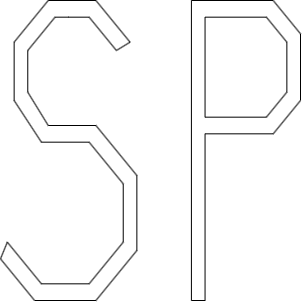

The diagram above was exported from draw.io. Its source (the exported page's mxGraphModel, read from the mxfile embedded in the PNG):
<mxGraphModel dx="819" dy="422" grid="1" gridSize="10" guides="1" tooltips="1" connect="1" arrows="1" fold="1" page="1" pageScale="1" pageWidth="850" pageHeight="1100" math="0" shadow="0">
  <root>
    <mxCell id="0" />
    <mxCell id="1" parent="0" />
    <mxCell id="gA0Sbd04sslmEq1r2UMb-47" value="" style="group" vertex="1" connectable="0" parent="1">
      <mxGeometry x="230" y="200" width="300" height="300" as="geometry" />
    </mxCell>
    <mxCell id="gA0Sbd04sslmEq1r2UMb-31" value="" style="group;flipV=1;flipH=1;" vertex="1" connectable="0" parent="gA0Sbd04sslmEq1r2UMb-47">
      <mxGeometry width="136.36363636363635" height="300" as="geometry" />
    </mxCell>
    <mxCell id="gA0Sbd04sslmEq1r2UMb-2" value="" style="endArrow=none;html=1;rounded=0;" edge="1" parent="gA0Sbd04sslmEq1r2UMb-31">
      <mxGeometry width="50" height="50" relative="1" as="geometry">
        <mxPoint x="122.72727272727272" y="241.66666666666669" as="sourcePoint" />
        <mxPoint x="88.63636363636363" y="283.33333333333337" as="targetPoint" />
      </mxGeometry>
    </mxCell>
    <mxCell id="gA0Sbd04sslmEq1r2UMb-3" value="" style="endArrow=none;html=1;rounded=0;" edge="1" parent="gA0Sbd04sslmEq1r2UMb-31">
      <mxGeometry width="50" height="50" relative="1" as="geometry">
        <mxPoint x="40.90909090909091" y="283.33333333333337" as="sourcePoint" />
        <mxPoint x="88.63636363636363" y="283.33333333333337" as="targetPoint" />
      </mxGeometry>
    </mxCell>
    <mxCell id="gA0Sbd04sslmEq1r2UMb-4" value="" style="endArrow=none;html=1;rounded=0;" edge="1" parent="gA0Sbd04sslmEq1r2UMb-31">
      <mxGeometry width="50" height="50" relative="1" as="geometry">
        <mxPoint x="6.8181818181818175" y="241.66666666666669" as="sourcePoint" />
        <mxPoint x="40.90909090909091" y="283.33333333333337" as="targetPoint" />
      </mxGeometry>
    </mxCell>
    <mxCell id="gA0Sbd04sslmEq1r2UMb-5" value="" style="endArrow=none;html=1;rounded=0;" edge="1" parent="gA0Sbd04sslmEq1r2UMb-31">
      <mxGeometry width="50" height="50" relative="1" as="geometry">
        <mxPoint x="122.72727272727272" y="183.33333333333334" as="sourcePoint" />
        <mxPoint x="122.72727272727272" y="241.66666666666669" as="targetPoint" />
      </mxGeometry>
    </mxCell>
    <mxCell id="gA0Sbd04sslmEq1r2UMb-6" value="" style="endArrow=none;html=1;rounded=0;" edge="1" parent="gA0Sbd04sslmEq1r2UMb-31">
      <mxGeometry width="50" height="50" relative="1" as="geometry">
        <mxPoint x="122.72727272727272" y="183.33333333333334" as="sourcePoint" />
        <mxPoint x="88.63636363636363" y="141.66666666666669" as="targetPoint" />
      </mxGeometry>
    </mxCell>
    <mxCell id="gA0Sbd04sslmEq1r2UMb-7" value="" style="endArrow=none;html=1;rounded=0;" edge="1" parent="gA0Sbd04sslmEq1r2UMb-31">
      <mxGeometry width="50" height="50" relative="1" as="geometry">
        <mxPoint x="40.90909090909091" y="141.66666666666669" as="sourcePoint" />
        <mxPoint x="88.63636363636363" y="141.66666666666669" as="targetPoint" />
      </mxGeometry>
    </mxCell>
    <mxCell id="gA0Sbd04sslmEq1r2UMb-8" value="" style="endArrow=none;html=1;rounded=0;" edge="1" parent="gA0Sbd04sslmEq1r2UMb-31">
      <mxGeometry width="50" height="50" relative="1" as="geometry">
        <mxPoint x="13.636363636363635" y="100" as="sourcePoint" />
        <mxPoint x="40.90909090909091" y="141.66666666666669" as="targetPoint" />
      </mxGeometry>
    </mxCell>
    <mxCell id="gA0Sbd04sslmEq1r2UMb-9" value="" style="endArrow=none;html=1;rounded=0;" edge="1" parent="gA0Sbd04sslmEq1r2UMb-31">
      <mxGeometry width="50" height="50" relative="1" as="geometry">
        <mxPoint x="13.636363636363635" y="41.66666666666667" as="sourcePoint" />
        <mxPoint x="13.636363636363635" y="100" as="targetPoint" />
      </mxGeometry>
    </mxCell>
    <mxCell id="gA0Sbd04sslmEq1r2UMb-10" value="" style="endArrow=none;html=1;rounded=0;" edge="1" parent="gA0Sbd04sslmEq1r2UMb-31">
      <mxGeometry width="50" height="50" relative="1" as="geometry">
        <mxPoint x="47.72727272727273" as="sourcePoint" />
        <mxPoint x="13.636363636363635" y="41.66666666666667" as="targetPoint" />
      </mxGeometry>
    </mxCell>
    <mxCell id="gA0Sbd04sslmEq1r2UMb-11" value="" style="endArrow=none;html=1;rounded=0;" edge="1" parent="gA0Sbd04sslmEq1r2UMb-31">
      <mxGeometry width="50" height="50" relative="1" as="geometry">
        <mxPoint x="47.72727272727273" as="sourcePoint" />
        <mxPoint x="95.45454545454545" as="targetPoint" />
      </mxGeometry>
    </mxCell>
    <mxCell id="gA0Sbd04sslmEq1r2UMb-13" value="" style="endArrow=none;html=1;rounded=0;" edge="1" parent="gA0Sbd04sslmEq1r2UMb-31">
      <mxGeometry width="50" height="50" relative="1" as="geometry">
        <mxPoint x="95.45454545454545" as="sourcePoint" />
        <mxPoint x="129.54545454545453" y="41.66666666666667" as="targetPoint" />
      </mxGeometry>
    </mxCell>
    <mxCell id="gA0Sbd04sslmEq1r2UMb-16" value="" style="endArrow=none;html=1;rounded=0;" edge="1" parent="gA0Sbd04sslmEq1r2UMb-31">
      <mxGeometry width="50" height="50" relative="1" as="geometry">
        <mxPoint x="68.18181818181817" y="16.666666666666668" as="sourcePoint" />
        <mxPoint x="88.63636363636363" y="16.666666666666668" as="targetPoint" />
      </mxGeometry>
    </mxCell>
    <mxCell id="gA0Sbd04sslmEq1r2UMb-17" value="" style="endArrow=none;html=1;rounded=0;" edge="1" parent="gA0Sbd04sslmEq1r2UMb-31">
      <mxGeometry width="50" height="50" relative="1" as="geometry">
        <mxPoint x="88.63636363636363" y="16.666666666666668" as="sourcePoint" />
        <mxPoint x="115.9090909090909" y="50" as="targetPoint" />
      </mxGeometry>
    </mxCell>
    <mxCell id="gA0Sbd04sslmEq1r2UMb-19" value="" style="endArrow=none;html=1;rounded=0;" edge="1" parent="gA0Sbd04sslmEq1r2UMb-31">
      <mxGeometry width="50" height="50" relative="1" as="geometry">
        <mxPoint x="54.54545454545454" y="16.666666666666668" as="sourcePoint" />
        <mxPoint x="68.18181818181817" y="16.666666666666668" as="targetPoint" />
      </mxGeometry>
    </mxCell>
    <mxCell id="gA0Sbd04sslmEq1r2UMb-20" value="" style="endArrow=none;html=1;rounded=0;" edge="1" parent="gA0Sbd04sslmEq1r2UMb-31">
      <mxGeometry width="50" height="50" relative="1" as="geometry">
        <mxPoint x="54.54545454545454" y="16.666666666666668" as="sourcePoint" />
        <mxPoint x="27.27272727272727" y="50" as="targetPoint" />
      </mxGeometry>
    </mxCell>
    <mxCell id="gA0Sbd04sslmEq1r2UMb-21" value="" style="endArrow=none;html=1;rounded=0;" edge="1" parent="gA0Sbd04sslmEq1r2UMb-31">
      <mxGeometry width="50" height="50" relative="1" as="geometry">
        <mxPoint x="27.27272727272727" y="50" as="sourcePoint" />
        <mxPoint x="27.27272727272727" y="91.66666666666667" as="targetPoint" />
      </mxGeometry>
    </mxCell>
    <mxCell id="gA0Sbd04sslmEq1r2UMb-22" value="" style="endArrow=none;html=1;rounded=0;" edge="1" parent="gA0Sbd04sslmEq1r2UMb-31">
      <mxGeometry width="50" height="50" relative="1" as="geometry">
        <mxPoint x="27.27272727272727" y="91.66666666666667" as="sourcePoint" />
        <mxPoint x="47.72727272727273" y="125" as="targetPoint" />
      </mxGeometry>
    </mxCell>
    <mxCell id="gA0Sbd04sslmEq1r2UMb-23" value="" style="endArrow=none;html=1;rounded=0;" edge="1" parent="gA0Sbd04sslmEq1r2UMb-31">
      <mxGeometry width="50" height="50" relative="1" as="geometry">
        <mxPoint x="47.72727272727273" y="125" as="sourcePoint" />
        <mxPoint x="95.45454545454545" y="125" as="targetPoint" />
      </mxGeometry>
    </mxCell>
    <mxCell id="gA0Sbd04sslmEq1r2UMb-24" value="" style="endArrow=none;html=1;rounded=0;" edge="1" parent="gA0Sbd04sslmEq1r2UMb-31">
      <mxGeometry width="50" height="50" relative="1" as="geometry">
        <mxPoint x="95.45454545454545" y="125" as="sourcePoint" />
        <mxPoint x="136.36363636363635" y="175" as="targetPoint" />
      </mxGeometry>
    </mxCell>
    <mxCell id="gA0Sbd04sslmEq1r2UMb-25" value="" style="endArrow=none;html=1;rounded=0;" edge="1" parent="gA0Sbd04sslmEq1r2UMb-31">
      <mxGeometry width="50" height="50" relative="1" as="geometry">
        <mxPoint x="136.36363636363635" y="175" as="sourcePoint" />
        <mxPoint x="136.36363636363635" y="250" as="targetPoint" />
      </mxGeometry>
    </mxCell>
    <mxCell id="gA0Sbd04sslmEq1r2UMb-26" value="" style="endArrow=none;html=1;rounded=0;" edge="1" parent="gA0Sbd04sslmEq1r2UMb-31">
      <mxGeometry width="50" height="50" relative="1" as="geometry">
        <mxPoint x="136.36363636363635" y="250" as="sourcePoint" />
        <mxPoint x="95.45454545454545" y="300" as="targetPoint" />
      </mxGeometry>
    </mxCell>
    <mxCell id="gA0Sbd04sslmEq1r2UMb-27" value="" style="endArrow=none;html=1;rounded=0;" edge="1" parent="gA0Sbd04sslmEq1r2UMb-31">
      <mxGeometry width="50" height="50" relative="1" as="geometry">
        <mxPoint x="34.090909090909086" y="300" as="sourcePoint" />
        <mxPoint x="95.45454545454545" y="300" as="targetPoint" />
      </mxGeometry>
    </mxCell>
    <mxCell id="gA0Sbd04sslmEq1r2UMb-28" value="" style="endArrow=none;html=1;rounded=0;" edge="1" parent="gA0Sbd04sslmEq1r2UMb-31">
      <mxGeometry width="50" height="50" relative="1" as="geometry">
        <mxPoint x="129.54545454545453" y="41.66666666666667" as="sourcePoint" />
        <mxPoint x="115.9090909090909" y="50" as="targetPoint" />
      </mxGeometry>
    </mxCell>
    <mxCell id="gA0Sbd04sslmEq1r2UMb-29" value="" style="endArrow=none;html=1;rounded=0;" edge="1" parent="gA0Sbd04sslmEq1r2UMb-31">
      <mxGeometry width="50" height="50" relative="1" as="geometry">
        <mxPoint y="258.33333333333337" as="sourcePoint" />
        <mxPoint x="34.090909090909086" y="300" as="targetPoint" />
      </mxGeometry>
    </mxCell>
    <mxCell id="gA0Sbd04sslmEq1r2UMb-30" value="" style="endArrow=none;html=1;rounded=0;" edge="1" parent="gA0Sbd04sslmEq1r2UMb-31">
      <mxGeometry width="50" height="50" relative="1" as="geometry">
        <mxPoint y="258.33333333333337" as="sourcePoint" />
        <mxPoint x="6.8181818181818175" y="241.66666666666669" as="targetPoint" />
      </mxGeometry>
    </mxCell>
    <mxCell id="gA0Sbd04sslmEq1r2UMb-46" value="" style="group" vertex="1" connectable="0" parent="gA0Sbd04sslmEq1r2UMb-47">
      <mxGeometry x="190.9090909090909" width="109.09090909090908" height="300" as="geometry" />
    </mxCell>
    <mxCell id="gA0Sbd04sslmEq1r2UMb-32" value="" style="endArrow=none;html=1;rounded=0;" edge="1" parent="gA0Sbd04sslmEq1r2UMb-46">
      <mxGeometry width="50" height="50" relative="1" as="geometry">
        <mxPoint as="sourcePoint" />
        <mxPoint y="300" as="targetPoint" />
      </mxGeometry>
    </mxCell>
    <mxCell id="gA0Sbd04sslmEq1r2UMb-33" value="" style="endArrow=none;html=1;rounded=0;" edge="1" parent="gA0Sbd04sslmEq1r2UMb-46">
      <mxGeometry width="50" height="50" relative="1" as="geometry">
        <mxPoint as="sourcePoint" />
        <mxPoint x="81.81818181818181" as="targetPoint" />
      </mxGeometry>
    </mxCell>
    <mxCell id="gA0Sbd04sslmEq1r2UMb-34" value="" style="endArrow=none;html=1;rounded=0;" edge="1" parent="gA0Sbd04sslmEq1r2UMb-46">
      <mxGeometry width="50" height="50" relative="1" as="geometry">
        <mxPoint x="81.81818181818181" as="sourcePoint" />
        <mxPoint x="109.09090909090908" y="33.333333333333336" as="targetPoint" />
      </mxGeometry>
    </mxCell>
    <mxCell id="gA0Sbd04sslmEq1r2UMb-35" value="" style="endArrow=none;html=1;rounded=0;" edge="1" parent="gA0Sbd04sslmEq1r2UMb-46">
      <mxGeometry width="50" height="50" relative="1" as="geometry">
        <mxPoint x="109.09090909090908" y="100" as="sourcePoint" />
        <mxPoint x="109.09090909090908" y="33.333333333333336" as="targetPoint" />
      </mxGeometry>
    </mxCell>
    <mxCell id="gA0Sbd04sslmEq1r2UMb-36" value="" style="endArrow=none;html=1;rounded=0;" edge="1" parent="gA0Sbd04sslmEq1r2UMb-46">
      <mxGeometry width="50" height="50" relative="1" as="geometry">
        <mxPoint x="81.81818181818181" y="133.33333333333334" as="sourcePoint" />
        <mxPoint x="109.09090909090908" y="100" as="targetPoint" />
      </mxGeometry>
    </mxCell>
    <mxCell id="gA0Sbd04sslmEq1r2UMb-37" value="" style="endArrow=none;html=1;rounded=0;" edge="1" parent="gA0Sbd04sslmEq1r2UMb-46">
      <mxGeometry width="50" height="50" relative="1" as="geometry">
        <mxPoint x="13.636363636363635" y="133.33333333333334" as="sourcePoint" />
        <mxPoint x="81.81818181818181" y="133.33333333333334" as="targetPoint" />
      </mxGeometry>
    </mxCell>
    <mxCell id="gA0Sbd04sslmEq1r2UMb-38" value="" style="endArrow=none;html=1;rounded=0;" edge="1" parent="gA0Sbd04sslmEq1r2UMb-46">
      <mxGeometry width="50" height="50" relative="1" as="geometry">
        <mxPoint x="13.636363636363635" y="133.33333333333334" as="sourcePoint" />
        <mxPoint x="13.636363636363635" y="300" as="targetPoint" />
      </mxGeometry>
    </mxCell>
    <mxCell id="gA0Sbd04sslmEq1r2UMb-39" value="" style="endArrow=none;html=1;rounded=0;" edge="1" parent="gA0Sbd04sslmEq1r2UMb-46">
      <mxGeometry width="50" height="50" relative="1" as="geometry">
        <mxPoint y="300" as="sourcePoint" />
        <mxPoint x="13.636363636363635" y="300" as="targetPoint" />
      </mxGeometry>
    </mxCell>
    <mxCell id="gA0Sbd04sslmEq1r2UMb-40" value="" style="endArrow=none;html=1;rounded=0;" edge="1" parent="gA0Sbd04sslmEq1r2UMb-46">
      <mxGeometry width="50" height="50" relative="1" as="geometry">
        <mxPoint x="13.636363636363635" y="116.66666666666667" as="sourcePoint" />
        <mxPoint x="13.636363636363635" y="16.666666666666668" as="targetPoint" />
      </mxGeometry>
    </mxCell>
    <mxCell id="gA0Sbd04sslmEq1r2UMb-41" value="" style="endArrow=none;html=1;rounded=0;" edge="1" parent="gA0Sbd04sslmEq1r2UMb-46">
      <mxGeometry width="50" height="50" relative="1" as="geometry">
        <mxPoint x="13.636363636363635" y="116.66666666666667" as="sourcePoint" />
        <mxPoint x="75" y="116.66666666666667" as="targetPoint" />
      </mxGeometry>
    </mxCell>
    <mxCell id="gA0Sbd04sslmEq1r2UMb-42" value="" style="endArrow=none;html=1;rounded=0;" edge="1" parent="gA0Sbd04sslmEq1r2UMb-46">
      <mxGeometry width="50" height="50" relative="1" as="geometry">
        <mxPoint x="13.636363636363635" y="16.666666666666668" as="sourcePoint" />
        <mxPoint x="75" y="16.666666666666668" as="targetPoint" />
      </mxGeometry>
    </mxCell>
    <mxCell id="gA0Sbd04sslmEq1r2UMb-43" value="" style="endArrow=none;html=1;rounded=0;" edge="1" parent="gA0Sbd04sslmEq1r2UMb-46">
      <mxGeometry width="50" height="50" relative="1" as="geometry">
        <mxPoint x="75" y="16.666666666666668" as="sourcePoint" />
        <mxPoint x="95.45454545454545" y="41.66666666666667" as="targetPoint" />
      </mxGeometry>
    </mxCell>
    <mxCell id="gA0Sbd04sslmEq1r2UMb-44" value="" style="endArrow=none;html=1;rounded=0;" edge="1" parent="gA0Sbd04sslmEq1r2UMb-46">
      <mxGeometry width="50" height="50" relative="1" as="geometry">
        <mxPoint x="95.45454545454545" y="91.66666666666667" as="sourcePoint" />
        <mxPoint x="75" y="116.66666666666667" as="targetPoint" />
      </mxGeometry>
    </mxCell>
    <mxCell id="gA0Sbd04sslmEq1r2UMb-45" value="" style="endArrow=none;html=1;rounded=0;" edge="1" parent="gA0Sbd04sslmEq1r2UMb-46">
      <mxGeometry width="50" height="50" relative="1" as="geometry">
        <mxPoint x="95.45454545454545" y="91.66666666666667" as="sourcePoint" />
        <mxPoint x="95.45454545454545" y="41.66666666666667" as="targetPoint" />
      </mxGeometry>
    </mxCell>
  </root>
</mxGraphModel>